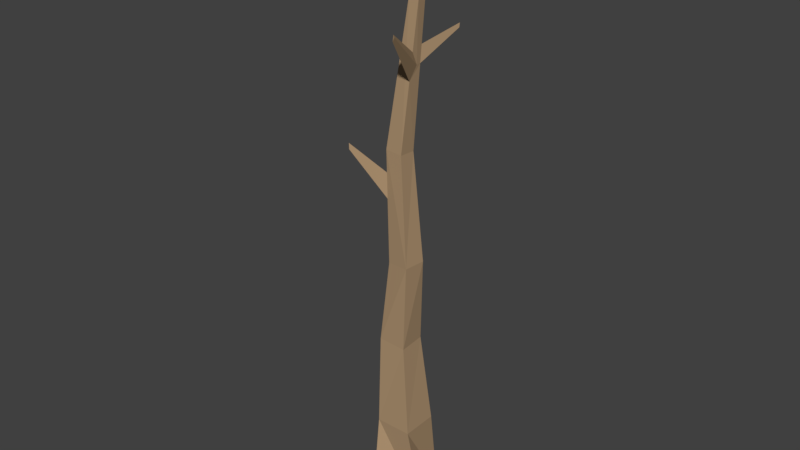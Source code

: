 # Source: pineTree4.blend  (saved by Blender 2.79.0; exported with 4.5.12 LTS)
import bpy
from mathutils import Matrix  # noqa: F401  (used for matrix-valued properties, if any)

bpy.ops.wm.read_factory_settings(use_empty=True)
scene = bpy.context.scene
scene.name = 'Scene'

# ---- collections
col_collection_1 = bpy.data.collections.new('Collection 1'); scene.collection.children.link(col_collection_1)

# ---- materials (node trees are filled in below, after node groups)
mat_material = bpy.data.materials.new('Material')
mat_material.alpha_threshold = 0.0
mat_material.use_transparent_shadow = False
mat_material.diffuse_color = (0.42, 0.2863, 0.1655, 1.0)
mat_material.roughness = 0.5
mat_material.line_color = (0.0, 0.0, 0.0, 1.0)

# ---- material node trees

# ---- world
world_world = bpy.data.worlds.new('World'); scene.world = world_world
world_world.color = (0.05088, 0.05088, 0.05088)
world_world.use_sun_shadow = False
world_world.sun_shadow_jitter_overblur = 0.0
world_world.cycles.sampling_method = 'MANUAL'

# ---- meshes
me_cube = bpy.data.meshes.new('Cube')
me_cube.from_pydata([(0.7621, 1.854, -1.0), (1.854, -0.7621, -1.0), (-0.7621, -1.854, -1.0), (-1.854, 0.7621, -1.0), (1.0, 1.0, 3.746), (1.0, -1.0, 3.746), (-1.0, -1.0, 3.746), (-1.0, 1.0, 3.746), (0.3853, 0.7729, 8.71), (0.4477, -0.707, 8.669), (-1.089, 0.707, 8.848), (-1.026, -0.7729, 8.807), (0.7776, 0.423, 13.51), (0.6573, -0.7644, 13.51), (-0.4072, 0.5437, 13.44), (-0.5275, -0.6438, 13.43), (0.1868, 0.3407, 19.37), (0.1821, -0.5803, 19.42), (-0.732, 0.3498, 19.45), (-0.7366, -0.5713, 19.5), (0.6358, 0.5697, 26.93), (0.6825, 0.04454, 26.98), (0.1215, 0.5358, 27.05), (0.1682, 0.01056, 27.1), (-0.2302, 0.9898, 31.99), (-0.2111, 0.7744, 32.01), (-0.4412, 0.9758, 32.04), (-0.4221, 0.7604, 32.06), (-0.6312, 0.3717, 20.35), (-0.3026, 0.3456, 19.41), (0.4485, 0.4742, 23.78), (0.5038, 0.5024, 24.71), (0.1918, 0.4768, 24.0), (-0.6955, -0.5855, 18.31), (-0.6482, -0.6019, 16.93), (-0.6342, 0.02458, 17.63), (-2.123, -1.686, 19.82), (-2.111, -1.69, 19.5), (-2.108, -1.542, 19.66), (-1.646, 2.002, 22.22), (-1.779, 2.004, 22.23), (-1.748, 2.01, 22.51), (0.5172, -0.1619, 24.48), (0.4245, -0.2776, 23.08), (0.4718, 0.1966, 23.78), (1.501, -2.682, 26.11), (1.48, -2.708, 25.79), (1.49, -2.601, 25.95), (1.388, 2.151, 25.27), (1.401, 2.158, 25.5), (1.324, 2.151, 25.32)], [], [(0, 1, 2, 3), (7, 6, 11, 10), (0, 4, 5, 1), (1, 5, 6, 2), (2, 6, 7, 3), (4, 0, 3, 7), (10, 11, 15, 14), (4, 7, 10, 8), (6, 5, 9, 11), (5, 4, 8, 9), (15, 13, 17, 19, 33, 34), (8, 10, 14, 12), (11, 9, 13, 15), (9, 8, 12, 13), (17, 16, 30, 31, 20, 21, 42, 44, 43), (13, 12, 16, 17), (14, 15, 34, 35, 33, 19, 18), (12, 14, 18, 29, 16), (22, 23, 27, 26), (18, 19, 23, 22, 28), (16, 29, 28, 22, 20, 31, 32, 30), (19, 17, 43, 42, 21, 23), (24, 26, 27, 25), (20, 22, 26, 24), (23, 21, 25, 27), (21, 20, 24, 25), (36, 38, 37), (28, 29, 39, 41), (30, 32, 50, 48), (35, 34, 37, 38), (33, 35, 38, 36), (34, 33, 36, 37), (41, 39, 40), (18, 28, 41, 40), (29, 18, 40, 39), (46, 47, 45), (43, 44, 47, 46), (44, 42, 45, 47), (42, 43, 46, 45), (48, 50, 49), (32, 31, 49, 50), (31, 30, 48, 49)])
me_cube.materials.append(mat_material)
me_cube.use_remesh_preserve_volume = False
me_cube.use_remesh_preserve_attributes = False
me_cube.use_mirror_vertex_groups = False
me_cube.update()

# ---- objects
ob_cube = bpy.data.objects.new('Cube', me_cube)

# ---- transforms, parenting, visibility, modifiers, constraints
ob_cube.location = (-0.1572, -0.03669, -1.228)
ob_cube.scale = (0.4114, 0.4114, 0.4114)
ob_cube.lock_rotations_4d = False
ob_cube.empty_display_type = 'ARROWS'
ob_cube.lineart.crease_threshold = 0.0

# ---- collection membership
col_collection_1.objects.link(ob_cube)

# ---- scene / render settings (as saved in the file)
scene.frame_start = 1; scene.frame_end = 250; scene.frame_set(1)
scene.render.engine = 'BLENDER_EEVEE_NEXT'
scene.render.resolution_percentage = 50
scene.render.dither_intensity = 0.0
scene.cycles.use_denoising = False
scene.cycles.samples = 128
scene.cycles.sampling_pattern = 'TABULATED_SOBOL'
scene.cycles.use_adaptive_sampling = False
scene.cycles.use_light_tree = False
scene.cycles.blur_glossy = 0.0
scene.cycles.sample_clamp_indirect = 0.0
scene.view_settings.view_transform = 'Standard'
bpy.context.view_layer.update()

# ---- added for rendering (the .blend has no active camera and no usable light): camera, sun
cam_auto = bpy.data.cameras.new('AutoCamera')
cam_auto.lens = 50.0
cam_auto.sensor_width = 36.0
cam_auto.clip_end = 1000.0
ob_auto_camera = bpy.data.objects.new('AutoCamera', cam_auto)
scene.collection.objects.link(ob_auto_camera)
ob_auto_camera.location = (12.5968, -15.5211, 15.4082)
ob_auto_camera.rotation_euler = (1.09748, -7.21219e-08, 0.694738)
scene.camera = ob_auto_camera
light_auto_sun = bpy.data.lights.new('AutoSun', 'SUN')
light_auto_sun.energy = 3.0
light_auto_sun.angle = 0.0523599
ob_auto_sun = bpy.data.objects.new('AutoSun', light_auto_sun)
scene.collection.objects.link(ob_auto_sun)
ob_auto_sun.rotation_euler = (0.872665, 0.174533, 0.523599)
bpy.context.view_layer.update()
